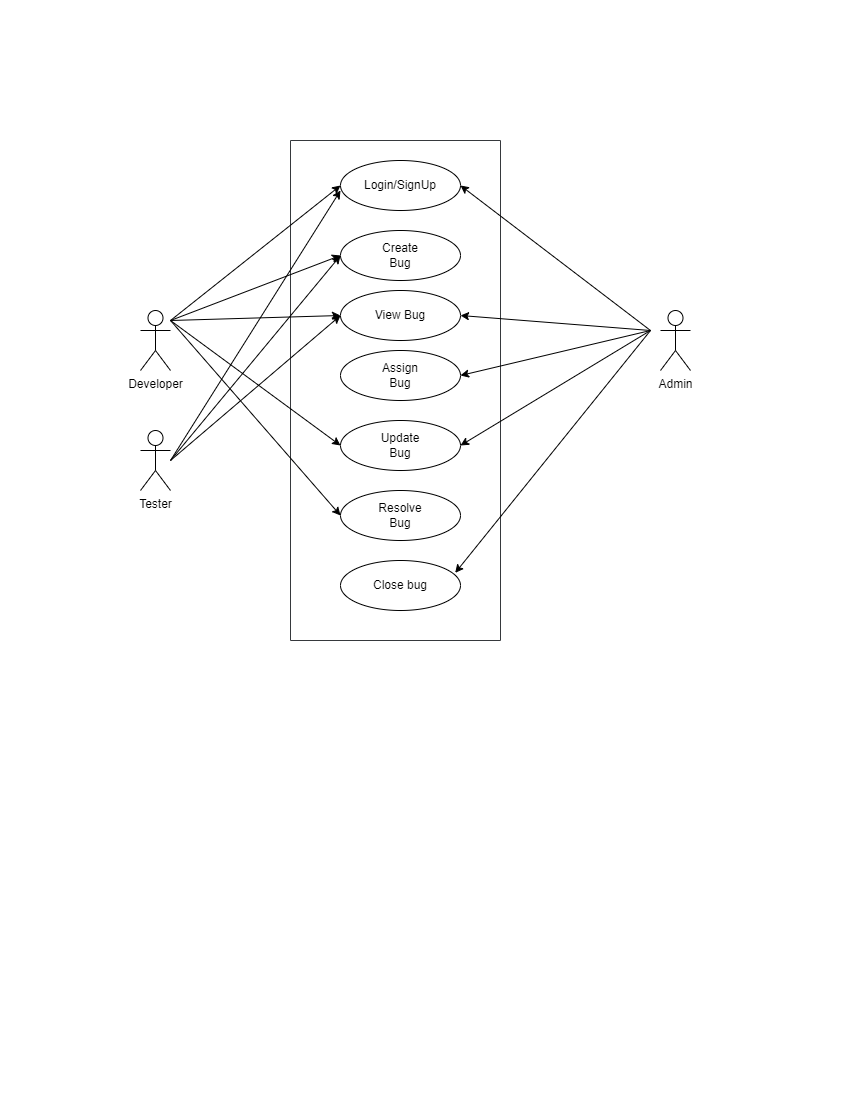

The diagram above was exported from draw.io. Its source (the exported page's mxGraphModel, read from the mxfile embedded in the PNG):
<mxGraphModel dx="794" dy="559" grid="1" gridSize="10" guides="1" tooltips="1" connect="1" arrows="1" fold="1" page="1" pageScale="1" pageWidth="850" pageHeight="1100" math="0" shadow="0">
  <root>
    <object label="" id="0">
      <mxCell />
    </object>
    <mxCell id="1" parent="0" />
    <mxCell id="RNqQU_Cql7f4xv3swJMU-1" value="" style="swimlane;startSize=0;fillColor=#ffff88;strokeColor=#36393d;" vertex="1" parent="1">
      <mxGeometry x="290" y="140" width="210" height="500" as="geometry" />
    </mxCell>
    <mxCell id="RNqQU_Cql7f4xv3swJMU-5" value="" style="ellipse;whiteSpace=wrap;html=1;" vertex="1" parent="RNqQU_Cql7f4xv3swJMU-1">
      <mxGeometry x="50" y="20" width="120" height="50" as="geometry" />
    </mxCell>
    <mxCell id="RNqQU_Cql7f4xv3swJMU-6" value="Login/SignUp" style="text;html=1;align=center;verticalAlign=middle;whiteSpace=wrap;rounded=0;" vertex="1" parent="RNqQU_Cql7f4xv3swJMU-1">
      <mxGeometry x="80" y="30" width="60" height="30" as="geometry" />
    </mxCell>
    <mxCell id="RNqQU_Cql7f4xv3swJMU-7" value="" style="ellipse;whiteSpace=wrap;html=1;" vertex="1" parent="RNqQU_Cql7f4xv3swJMU-1">
      <mxGeometry x="50" y="90" width="120" height="50" as="geometry" />
    </mxCell>
    <mxCell id="RNqQU_Cql7f4xv3swJMU-8" value="Create Bug" style="text;html=1;strokeColor=none;fillColor=none;align=center;verticalAlign=middle;whiteSpace=wrap;rounded=0;" vertex="1" parent="RNqQU_Cql7f4xv3swJMU-1">
      <mxGeometry x="80" y="100" width="60" height="30" as="geometry" />
    </mxCell>
    <mxCell id="RNqQU_Cql7f4xv3swJMU-9" value="" style="ellipse;whiteSpace=wrap;html=1;" vertex="1" parent="RNqQU_Cql7f4xv3swJMU-1">
      <mxGeometry x="50" y="150" width="120" height="50" as="geometry" />
    </mxCell>
    <mxCell id="RNqQU_Cql7f4xv3swJMU-16" value="" style="ellipse;whiteSpace=wrap;html=1;" vertex="1" parent="RNqQU_Cql7f4xv3swJMU-1">
      <mxGeometry x="50" y="210" width="120" height="50" as="geometry" />
    </mxCell>
    <mxCell id="RNqQU_Cql7f4xv3swJMU-17" value="" style="ellipse;whiteSpace=wrap;html=1;" vertex="1" parent="RNqQU_Cql7f4xv3swJMU-1">
      <mxGeometry x="50" y="280" width="120" height="50" as="geometry" />
    </mxCell>
    <mxCell id="RNqQU_Cql7f4xv3swJMU-18" value="" style="ellipse;whiteSpace=wrap;html=1;" vertex="1" parent="RNqQU_Cql7f4xv3swJMU-1">
      <mxGeometry x="50" y="350" width="120" height="50" as="geometry" />
    </mxCell>
    <mxCell id="RNqQU_Cql7f4xv3swJMU-20" value="View Bug" style="text;html=1;strokeColor=none;fillColor=none;align=center;verticalAlign=middle;whiteSpace=wrap;rounded=0;" vertex="1" parent="RNqQU_Cql7f4xv3swJMU-1">
      <mxGeometry x="80" y="160" width="60" height="30" as="geometry" />
    </mxCell>
    <mxCell id="RNqQU_Cql7f4xv3swJMU-21" value="Assign Bug" style="text;html=1;strokeColor=none;fillColor=none;align=center;verticalAlign=middle;whiteSpace=wrap;rounded=0;" vertex="1" parent="RNqQU_Cql7f4xv3swJMU-1">
      <mxGeometry x="80" y="220" width="60" height="30" as="geometry" />
    </mxCell>
    <mxCell id="RNqQU_Cql7f4xv3swJMU-22" value="Update Bug" style="text;html=1;strokeColor=none;fillColor=none;align=center;verticalAlign=middle;whiteSpace=wrap;rounded=0;" vertex="1" parent="RNqQU_Cql7f4xv3swJMU-1">
      <mxGeometry x="80" y="290" width="60" height="30" as="geometry" />
    </mxCell>
    <mxCell id="RNqQU_Cql7f4xv3swJMU-23" value="Resolve Bug" style="text;html=1;strokeColor=none;fillColor=none;align=center;verticalAlign=middle;whiteSpace=wrap;rounded=0;" vertex="1" parent="RNqQU_Cql7f4xv3swJMU-1">
      <mxGeometry x="80" y="360" width="60" height="30" as="geometry" />
    </mxCell>
    <mxCell id="RNqQU_Cql7f4xv3swJMU-30" value="" style="ellipse;whiteSpace=wrap;html=1;" vertex="1" parent="RNqQU_Cql7f4xv3swJMU-1">
      <mxGeometry x="50" y="420" width="120" height="50" as="geometry" />
    </mxCell>
    <mxCell id="RNqQU_Cql7f4xv3swJMU-31" value="Close bug" style="text;html=1;strokeColor=none;fillColor=none;align=center;verticalAlign=middle;whiteSpace=wrap;rounded=0;" vertex="1" parent="RNqQU_Cql7f4xv3swJMU-1">
      <mxGeometry x="80" y="430" width="60" height="30" as="geometry" />
    </mxCell>
    <mxCell id="RNqQU_Cql7f4xv3swJMU-25" value="Developer" style="shape=umlActor;verticalLabelPosition=bottom;verticalAlign=top;html=1;" vertex="1" parent="1">
      <mxGeometry x="140" y="310" width="30" height="60" as="geometry" />
    </mxCell>
    <mxCell id="RNqQU_Cql7f4xv3swJMU-29" value="Admin" style="shape=umlActor;verticalLabelPosition=bottom;verticalAlign=top;html=1;" vertex="1" parent="1">
      <mxGeometry x="660" y="310" width="30" height="60" as="geometry" />
    </mxCell>
    <mxCell id="RNqQU_Cql7f4xv3swJMU-35" value="" style="endArrow=classic;html=1;rounded=0;entryX=0;entryY=0.5;entryDx=0;entryDy=0;" edge="1" parent="1" target="RNqQU_Cql7f4xv3swJMU-5">
      <mxGeometry width="50" height="50" relative="1" as="geometry">
        <mxPoint x="170" y="320" as="sourcePoint" />
        <mxPoint x="220" y="270" as="targetPoint" />
      </mxGeometry>
    </mxCell>
    <mxCell id="RNqQU_Cql7f4xv3swJMU-36" value="" style="endArrow=classic;html=1;rounded=0;entryX=0;entryY=0.5;entryDx=0;entryDy=0;" edge="1" parent="1" target="RNqQU_Cql7f4xv3swJMU-7">
      <mxGeometry width="50" height="50" relative="1" as="geometry">
        <mxPoint x="170" y="320" as="sourcePoint" />
        <mxPoint x="220" y="270" as="targetPoint" />
      </mxGeometry>
    </mxCell>
    <mxCell id="RNqQU_Cql7f4xv3swJMU-37" value="" style="endArrow=classic;html=1;rounded=0;entryX=0;entryY=0.5;entryDx=0;entryDy=0;" edge="1" parent="1" target="RNqQU_Cql7f4xv3swJMU-9">
      <mxGeometry width="50" height="50" relative="1" as="geometry">
        <mxPoint x="170" y="320" as="sourcePoint" />
        <mxPoint x="220" y="270" as="targetPoint" />
      </mxGeometry>
    </mxCell>
    <mxCell id="RNqQU_Cql7f4xv3swJMU-39" value="" style="endArrow=classic;html=1;rounded=0;entryX=0;entryY=0.5;entryDx=0;entryDy=0;" edge="1" parent="1" target="RNqQU_Cql7f4xv3swJMU-17">
      <mxGeometry width="50" height="50" relative="1" as="geometry">
        <mxPoint x="170" y="320" as="sourcePoint" />
        <mxPoint x="220" y="270" as="targetPoint" />
      </mxGeometry>
    </mxCell>
    <mxCell id="RNqQU_Cql7f4xv3swJMU-40" value="" style="endArrow=classic;html=1;rounded=0;entryX=0;entryY=0.5;entryDx=0;entryDy=0;" edge="1" parent="1" target="RNqQU_Cql7f4xv3swJMU-18">
      <mxGeometry width="50" height="50" relative="1" as="geometry">
        <mxPoint x="170" y="320" as="sourcePoint" />
        <mxPoint x="220" y="270" as="targetPoint" />
      </mxGeometry>
    </mxCell>
    <mxCell id="RNqQU_Cql7f4xv3swJMU-42" value="" style="endArrow=classic;html=1;rounded=0;entryX=1;entryY=0.5;entryDx=0;entryDy=0;" edge="1" parent="1" target="RNqQU_Cql7f4xv3swJMU-5">
      <mxGeometry width="50" height="50" relative="1" as="geometry">
        <mxPoint x="650" y="330" as="sourcePoint" />
        <mxPoint x="660" y="300" as="targetPoint" />
      </mxGeometry>
    </mxCell>
    <mxCell id="RNqQU_Cql7f4xv3swJMU-43" value="" style="endArrow=classic;html=1;rounded=0;entryX=1;entryY=0.5;entryDx=0;entryDy=0;" edge="1" parent="1" target="RNqQU_Cql7f4xv3swJMU-16">
      <mxGeometry width="50" height="50" relative="1" as="geometry">
        <mxPoint x="650" y="330" as="sourcePoint" />
        <mxPoint x="700" y="280" as="targetPoint" />
      </mxGeometry>
    </mxCell>
    <mxCell id="RNqQU_Cql7f4xv3swJMU-47" value="" style="endArrow=classic;html=1;rounded=0;entryX=0.956;entryY=0.247;entryDx=0;entryDy=0;entryPerimeter=0;" edge="1" parent="1" target="RNqQU_Cql7f4xv3swJMU-30">
      <mxGeometry width="50" height="50" relative="1" as="geometry">
        <mxPoint x="650" y="330" as="sourcePoint" />
        <mxPoint x="700" y="280" as="targetPoint" />
      </mxGeometry>
    </mxCell>
    <mxCell id="RNqQU_Cql7f4xv3swJMU-48" value="" style="endArrow=classic;html=1;rounded=0;entryX=1;entryY=0.5;entryDx=0;entryDy=0;" edge="1" parent="1" target="RNqQU_Cql7f4xv3swJMU-9">
      <mxGeometry width="50" height="50" relative="1" as="geometry">
        <mxPoint x="650" y="330" as="sourcePoint" />
        <mxPoint x="700" y="280" as="targetPoint" />
      </mxGeometry>
    </mxCell>
    <mxCell id="RNqQU_Cql7f4xv3swJMU-51" value="" style="endArrow=classic;html=1;rounded=0;entryX=1;entryY=0.5;entryDx=0;entryDy=0;" edge="1" parent="1" target="RNqQU_Cql7f4xv3swJMU-17">
      <mxGeometry width="50" height="50" relative="1" as="geometry">
        <mxPoint x="650" y="330" as="sourcePoint" />
        <mxPoint x="700" y="280" as="targetPoint" />
      </mxGeometry>
    </mxCell>
    <mxCell id="RNqQU_Cql7f4xv3swJMU-52" value="Tester" style="shape=umlActor;verticalLabelPosition=bottom;verticalAlign=top;html=1;" vertex="1" parent="1">
      <mxGeometry x="140" y="430" width="30" height="60" as="geometry" />
    </mxCell>
    <mxCell id="RNqQU_Cql7f4xv3swJMU-56" value="" style="endArrow=classic;html=1;rounded=0;" edge="1" parent="1">
      <mxGeometry width="50" height="50" relative="1" as="geometry">
        <mxPoint x="170" y="460" as="sourcePoint" />
        <mxPoint x="340" y="190" as="targetPoint" />
      </mxGeometry>
    </mxCell>
    <mxCell id="RNqQU_Cql7f4xv3swJMU-57" value="" style="endArrow=classic;html=1;rounded=0;entryX=0;entryY=0.5;entryDx=0;entryDy=0;" edge="1" parent="1" target="RNqQU_Cql7f4xv3swJMU-9">
      <mxGeometry width="50" height="50" relative="1" as="geometry">
        <mxPoint x="170" y="460" as="sourcePoint" />
        <mxPoint x="220" y="410" as="targetPoint" />
      </mxGeometry>
    </mxCell>
    <mxCell id="RNqQU_Cql7f4xv3swJMU-58" value="" style="endArrow=classic;html=1;rounded=0;entryX=0;entryY=0.5;entryDx=0;entryDy=0;" edge="1" parent="1" target="RNqQU_Cql7f4xv3swJMU-7">
      <mxGeometry width="50" height="50" relative="1" as="geometry">
        <mxPoint x="170" y="460" as="sourcePoint" />
        <mxPoint x="220" y="410" as="targetPoint" />
      </mxGeometry>
    </mxCell>
  </root>
</mxGraphModel>